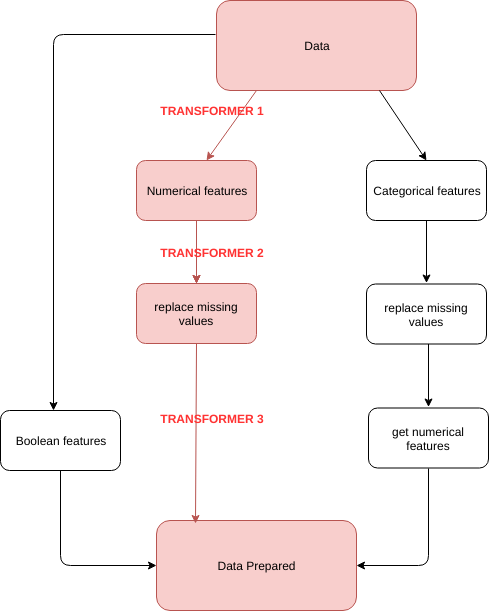

The diagram above was exported from draw.io. Its source (the exported page's mxGraphModel, read from the mxfile embedded in the PNG):
<mxGraphModel dx="1359" dy="779" grid="1" gridSize="10" guides="1" tooltips="1" connect="1" arrows="1" fold="1" page="1" pageScale="1" pageWidth="850" pageHeight="1100" math="0" shadow="0">
  <root>
    <mxCell id="0" />
    <mxCell id="1" parent="0" />
    <mxCell id="zugVnl1Qd24UDoJBNXW2-1" value="Data" style="rounded=1;whiteSpace=wrap;html=1;fillColor=#f8cecc;strokeColor=#b85450;" parent="1" vertex="1">
      <mxGeometry x="320" y="70" width="200" height="90" as="geometry" />
    </mxCell>
    <mxCell id="zugVnl1Qd24UDoJBNXW2-2" value="" style="endArrow=classic;html=1;exitX=0.2;exitY=1;exitPerimeter=0;fillColor=#f8cecc;strokeColor=#b85450;" parent="1" source="zugVnl1Qd24UDoJBNXW2-1" edge="1">
      <mxGeometry width="50" height="50" relative="1" as="geometry">
        <mxPoint x="320" y="230" as="sourcePoint" />
        <mxPoint x="310" y="230" as="targetPoint" />
      </mxGeometry>
    </mxCell>
    <mxCell id="YBSoi3mrQfGYWyPklF0B-5" value="" style="edgeStyle=none;rounded=0;html=1;jettySize=auto;orthogonalLoop=1;fillColor=#f8cecc;strokeColor=#b85450;" edge="1" parent="1" source="zugVnl1Qd24UDoJBNXW2-3" target="zugVnl1Qd24UDoJBNXW2-8">
      <mxGeometry relative="1" as="geometry" />
    </mxCell>
    <mxCell id="YBSoi3mrQfGYWyPklF0B-6" value="" style="edgeStyle=none;rounded=0;html=1;jettySize=auto;orthogonalLoop=1;fillColor=#f8cecc;strokeColor=#b85450;" edge="1" parent="1" source="zugVnl1Qd24UDoJBNXW2-3" target="zugVnl1Qd24UDoJBNXW2-8">
      <mxGeometry relative="1" as="geometry" />
    </mxCell>
    <mxCell id="zugVnl1Qd24UDoJBNXW2-3" value="Numerical features" style="rounded=1;whiteSpace=wrap;html=1;fillColor=#f8cecc;strokeColor=#b85450;" parent="1" vertex="1">
      <mxGeometry x="240" y="230" width="120" height="60" as="geometry" />
    </mxCell>
    <mxCell id="zugVnl1Qd24UDoJBNXW2-6" value="" style="endArrow=classic;html=1;exitX=0.815;exitY=1.044;exitPerimeter=0;entryX=0.5;entryY=0;" parent="1" target="zugVnl1Qd24UDoJBNXW2-7" edge="1">
      <mxGeometry width="50" height="50" relative="1" as="geometry">
        <mxPoint x="483" y="160" as="sourcePoint" />
        <mxPoint x="530" y="226" as="targetPoint" />
      </mxGeometry>
    </mxCell>
    <mxCell id="zugVnl1Qd24UDoJBNXW2-7" value="Categorical features" style="rounded=1;whiteSpace=wrap;html=1;" parent="1" vertex="1">
      <mxGeometry x="470" y="230" width="120" height="60" as="geometry" />
    </mxCell>
    <mxCell id="zugVnl1Qd24UDoJBNXW2-8" value="replace missing values" style="rounded=1;whiteSpace=wrap;html=1;fillColor=#f8cecc;strokeColor=#b85450;" parent="1" vertex="1">
      <mxGeometry x="240" y="353" width="120" height="60" as="geometry" />
    </mxCell>
    <mxCell id="zugVnl1Qd24UDoJBNXW2-11" value="" style="endArrow=classic;html=1;exitX=0.5;exitY=1;fillColor=#f8cecc;strokeColor=#b85450;" parent="1" edge="1">
      <mxGeometry width="50" height="50" relative="1" as="geometry">
        <mxPoint x="300" y="290" as="sourcePoint" />
        <mxPoint x="300" y="353" as="targetPoint" />
      </mxGeometry>
    </mxCell>
    <mxCell id="zugVnl1Qd24UDoJBNXW2-12" value="replace missing values" style="rounded=1;whiteSpace=wrap;html=1;" parent="1" vertex="1">
      <mxGeometry x="470" y="353.5" width="120" height="60" as="geometry" />
    </mxCell>
    <mxCell id="zugVnl1Qd24UDoJBNXW2-13" value="" style="endArrow=classic;html=1;exitX=0.5;exitY=1;" parent="1" edge="1">
      <mxGeometry width="50" height="50" relative="1" as="geometry">
        <mxPoint x="530" y="289.5" as="sourcePoint" />
        <mxPoint x="530" y="352.5" as="targetPoint" />
      </mxGeometry>
    </mxCell>
    <mxCell id="zugVnl1Qd24UDoJBNXW2-17" value="get numerical features" style="rounded=1;whiteSpace=wrap;html=1;" parent="1" vertex="1">
      <mxGeometry x="472" y="477.5" width="120" height="60" as="geometry" />
    </mxCell>
    <mxCell id="zugVnl1Qd24UDoJBNXW2-18" value="" style="endArrow=classic;html=1;exitX=0.5;exitY=1;" parent="1" edge="1">
      <mxGeometry width="50" height="50" relative="1" as="geometry">
        <mxPoint x="532" y="413.5" as="sourcePoint" />
        <mxPoint x="532" y="476.5" as="targetPoint" />
      </mxGeometry>
    </mxCell>
    <mxCell id="zugVnl1Qd24UDoJBNXW2-20" value="" style="endArrow=classic;html=1;exitX=0.01;exitY=0.378;exitPerimeter=0;edgeStyle=orthogonalEdgeStyle;" parent="1" edge="1">
      <mxGeometry width="50" height="50" relative="1" as="geometry">
        <mxPoint x="319" y="104" as="sourcePoint" />
        <mxPoint x="157" y="480" as="targetPoint" />
      </mxGeometry>
    </mxCell>
    <mxCell id="zugVnl1Qd24UDoJBNXW2-21" value="Boolean features" style="rounded=1;whiteSpace=wrap;html=1;" parent="1" vertex="1">
      <mxGeometry x="104" y="480" width="120" height="60" as="geometry" />
    </mxCell>
    <mxCell id="zugVnl1Qd24UDoJBNXW2-22" value="Data Prepared" style="rounded=1;whiteSpace=wrap;html=1;fillColor=#f8cecc;strokeColor=#b85450;" parent="1" vertex="1">
      <mxGeometry x="260" y="590" width="200" height="90" as="geometry" />
    </mxCell>
    <mxCell id="zugVnl1Qd24UDoJBNXW2-25" value="" style="endArrow=classic;html=1;exitX=0.5;exitY=1;entryX=0.193;entryY=0.028;entryPerimeter=0;fillColor=#f8cecc;strokeColor=#b85450;" parent="1" source="zugVnl1Qd24UDoJBNXW2-8" target="zugVnl1Qd24UDoJBNXW2-22" edge="1">
      <mxGeometry width="50" height="50" relative="1" as="geometry">
        <mxPoint x="542" y="423.5" as="sourcePoint" />
        <mxPoint x="542" y="486.5" as="targetPoint" />
      </mxGeometry>
    </mxCell>
    <mxCell id="zugVnl1Qd24UDoJBNXW2-31" value="" style="endArrow=classic;html=1;edgeStyle=orthogonalEdgeStyle;exitX=0.5;exitY=1;entryX=0;entryY=0.5;" parent="1" source="zugVnl1Qd24UDoJBNXW2-21" target="zugVnl1Qd24UDoJBNXW2-22" edge="1">
      <mxGeometry width="50" height="50" relative="1" as="geometry">
        <mxPoint x="100" y="750" as="sourcePoint" />
        <mxPoint x="230" y="660" as="targetPoint" />
      </mxGeometry>
    </mxCell>
    <mxCell id="zugVnl1Qd24UDoJBNXW2-32" value="" style="endArrow=classic;html=1;edgeStyle=orthogonalEdgeStyle;exitX=0.5;exitY=1;entryX=1;entryY=0.5;" parent="1" source="zugVnl1Qd24UDoJBNXW2-17" target="zugVnl1Qd24UDoJBNXW2-22" edge="1">
      <mxGeometry width="50" height="50" relative="1" as="geometry">
        <mxPoint x="174" y="550" as="sourcePoint" />
        <mxPoint x="270" y="645" as="targetPoint" />
      </mxGeometry>
    </mxCell>
    <mxCell id="YBSoi3mrQfGYWyPklF0B-7" value="&lt;b&gt;&lt;font color=&quot;#ff3333&quot;&gt;TRANSFORMER 1&lt;/font&gt;&lt;/b&gt;" style="text;html=1;strokeColor=none;fillColor=none;align=center;verticalAlign=middle;whiteSpace=wrap;rounded=0;" vertex="1" parent="1">
      <mxGeometry x="240" y="170" width="150" height="20" as="geometry" />
    </mxCell>
    <mxCell id="YBSoi3mrQfGYWyPklF0B-9" value="&lt;b&gt;&lt;font color=&quot;#ff3333&quot;&gt;TRANSFORMER 2&lt;/font&gt;&lt;/b&gt;" style="text;html=1;strokeColor=none;fillColor=none;align=center;verticalAlign=middle;whiteSpace=wrap;rounded=0;" vertex="1" parent="1">
      <mxGeometry x="240" y="311.5" width="150" height="20" as="geometry" />
    </mxCell>
    <mxCell id="YBSoi3mrQfGYWyPklF0B-10" value="&lt;b&gt;&lt;font color=&quot;#ff3333&quot;&gt;TRANSFORMER 3&lt;/font&gt;&lt;/b&gt;" style="text;html=1;strokeColor=none;fillColor=none;align=center;verticalAlign=middle;whiteSpace=wrap;rounded=0;" vertex="1" parent="1">
      <mxGeometry x="240" y="477.5" width="150" height="20" as="geometry" />
    </mxCell>
  </root>
</mxGraphModel>